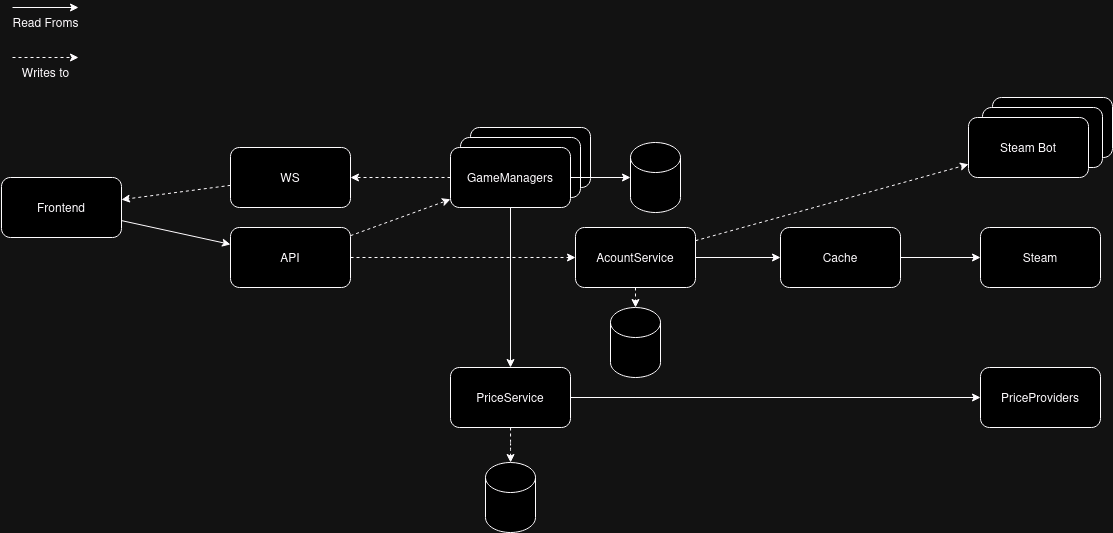

The diagram above was exported from draw.io. Its source (the exported page's mxGraphModel, read from the mxfile embedded in the PNG):
<mxGraphModel dx="3201" dy="1359" grid="1" gridSize="10" guides="1" tooltips="1" connect="1" arrows="1" fold="1" page="1" pageScale="1" pageWidth="827" pageHeight="1169" background="none" math="0" shadow="0">
  <root>
    <mxCell id="WIyWlLk6GJQsqaUBKTNV-0" />
    <mxCell id="WIyWlLk6GJQsqaUBKTNV-1" parent="WIyWlLk6GJQsqaUBKTNV-0" />
    <mxCell id="2T9Z32FSppc7P3TKEaOp-74" value="Steam Bot" style="whiteSpace=wrap;html=1;rounded=1;" vertex="1" parent="WIyWlLk6GJQsqaUBKTNV-1">
      <mxGeometry x="412" y="750" width="120" height="60" as="geometry" />
    </mxCell>
    <mxCell id="2T9Z32FSppc7P3TKEaOp-72" value="Steam Bot" style="whiteSpace=wrap;html=1;rounded=1;" vertex="1" parent="WIyWlLk6GJQsqaUBKTNV-1">
      <mxGeometry x="402" y="760" width="120" height="60" as="geometry" />
    </mxCell>
    <mxCell id="2T9Z32FSppc7P3TKEaOp-30" value="" style="group;rounded=1;" vertex="1" connectable="0" parent="WIyWlLk6GJQsqaUBKTNV-1">
      <mxGeometry x="-580" y="660" width="90" height="80" as="geometry" />
    </mxCell>
    <mxCell id="2T9Z32FSppc7P3TKEaOp-7" style="edgeStyle=orthogonalEdgeStyle;rounded=1;orthogonalLoop=1;jettySize=auto;html=1;movable=1;resizable=1;rotatable=1;deletable=1;editable=1;locked=0;connectable=1;" edge="1" parent="2T9Z32FSppc7P3TKEaOp-30">
      <mxGeometry relative="1" as="geometry">
        <mxPoint x="12" as="sourcePoint" />
        <mxPoint x="78" as="targetPoint" />
      </mxGeometry>
    </mxCell>
    <mxCell id="2T9Z32FSppc7P3TKEaOp-9" value="Read Froms" style="text;html=1;align=center;verticalAlign=middle;resizable=1;points=[];autosize=1;strokeColor=none;fillColor=none;movable=1;rotatable=1;deletable=1;editable=1;locked=0;connectable=1;container=0;rounded=1;" vertex="1" parent="2T9Z32FSppc7P3TKEaOp-30">
      <mxGeometry width="90" height="30" as="geometry" />
    </mxCell>
    <mxCell id="2T9Z32FSppc7P3TKEaOp-10" style="edgeStyle=orthogonalEdgeStyle;rounded=1;orthogonalLoop=1;jettySize=auto;html=1;dashed=1;movable=1;resizable=1;rotatable=1;deletable=1;editable=1;locked=0;connectable=1;" edge="1" parent="2T9Z32FSppc7P3TKEaOp-30">
      <mxGeometry relative="1" as="geometry">
        <mxPoint x="12" y="50" as="sourcePoint" />
        <mxPoint x="78" y="50" as="targetPoint" />
      </mxGeometry>
    </mxCell>
    <mxCell id="2T9Z32FSppc7P3TKEaOp-11" value="Writes to" style="text;html=1;align=center;verticalAlign=middle;resizable=1;points=[];autosize=1;strokeColor=none;fillColor=none;movable=1;rotatable=1;deletable=1;editable=1;locked=0;connectable=1;container=0;rounded=1;" vertex="1" parent="2T9Z32FSppc7P3TKEaOp-30">
      <mxGeometry x="10" y="50" width="70" height="30" as="geometry" />
    </mxCell>
    <mxCell id="2T9Z32FSppc7P3TKEaOp-37" value="PriceProviders" style="whiteSpace=wrap;html=1;rounded=1;" vertex="1" parent="WIyWlLk6GJQsqaUBKTNV-1">
      <mxGeometry x="400" y="1020" width="120" height="60" as="geometry" />
    </mxCell>
    <mxCell id="2T9Z32FSppc7P3TKEaOp-44" style="rounded=1;orthogonalLoop=1;jettySize=auto;html=1;dashed=1;" edge="1" parent="WIyWlLk6GJQsqaUBKTNV-1" source="2T9Z32FSppc7P3TKEaOp-38" target="2T9Z32FSppc7P3TKEaOp-40">
      <mxGeometry relative="1" as="geometry" />
    </mxCell>
    <mxCell id="2T9Z32FSppc7P3TKEaOp-58" style="rounded=1;orthogonalLoop=1;jettySize=auto;html=1;dashed=1;" edge="1" parent="WIyWlLk6GJQsqaUBKTNV-1" source="2T9Z32FSppc7P3TKEaOp-38" target="2T9Z32FSppc7P3TKEaOp-57">
      <mxGeometry relative="1" as="geometry" />
    </mxCell>
    <mxCell id="2T9Z32FSppc7P3TKEaOp-38" value="API" style="whiteSpace=wrap;html=1;rounded=1;" vertex="1" parent="WIyWlLk6GJQsqaUBKTNV-1">
      <mxGeometry x="-350" y="880" width="120" height="60" as="geometry" />
    </mxCell>
    <mxCell id="2T9Z32FSppc7P3TKEaOp-48" style="rounded=1;orthogonalLoop=1;jettySize=auto;html=1;dashed=1;" edge="1" parent="WIyWlLk6GJQsqaUBKTNV-1" source="2T9Z32FSppc7P3TKEaOp-39" target="2T9Z32FSppc7P3TKEaOp-46">
      <mxGeometry relative="1" as="geometry" />
    </mxCell>
    <mxCell id="2T9Z32FSppc7P3TKEaOp-39" value="WS" style="whiteSpace=wrap;html=1;rounded=1;" vertex="1" parent="WIyWlLk6GJQsqaUBKTNV-1">
      <mxGeometry x="-350" y="800" width="120" height="60" as="geometry" />
    </mxCell>
    <mxCell id="2T9Z32FSppc7P3TKEaOp-43" value="" style="group;rounded=1;" vertex="1" connectable="0" parent="WIyWlLk6GJQsqaUBKTNV-1">
      <mxGeometry x="-130" y="780" width="140" height="80" as="geometry" />
    </mxCell>
    <mxCell id="2T9Z32FSppc7P3TKEaOp-42" value="GameManagers" style="whiteSpace=wrap;html=1;rounded=1;" vertex="1" parent="2T9Z32FSppc7P3TKEaOp-43">
      <mxGeometry x="20" width="120" height="60" as="geometry" />
    </mxCell>
    <mxCell id="2T9Z32FSppc7P3TKEaOp-41" value="GameManagers" style="whiteSpace=wrap;html=1;rounded=1;" vertex="1" parent="2T9Z32FSppc7P3TKEaOp-43">
      <mxGeometry x="10" y="10" width="120" height="60" as="geometry" />
    </mxCell>
    <mxCell id="2T9Z32FSppc7P3TKEaOp-40" value="GameManagers" style="whiteSpace=wrap;html=1;rounded=1;" vertex="1" parent="2T9Z32FSppc7P3TKEaOp-43">
      <mxGeometry y="20" width="120" height="60" as="geometry" />
    </mxCell>
    <mxCell id="2T9Z32FSppc7P3TKEaOp-45" style="rounded=1;orthogonalLoop=1;jettySize=auto;html=1;dashed=1;" edge="1" parent="WIyWlLk6GJQsqaUBKTNV-1" source="2T9Z32FSppc7P3TKEaOp-40" target="2T9Z32FSppc7P3TKEaOp-39">
      <mxGeometry relative="1" as="geometry" />
    </mxCell>
    <mxCell id="2T9Z32FSppc7P3TKEaOp-47" style="rounded=1;orthogonalLoop=1;jettySize=auto;html=1;" edge="1" parent="WIyWlLk6GJQsqaUBKTNV-1" source="2T9Z32FSppc7P3TKEaOp-46" target="2T9Z32FSppc7P3TKEaOp-38">
      <mxGeometry relative="1" as="geometry" />
    </mxCell>
    <mxCell id="2T9Z32FSppc7P3TKEaOp-46" value="Frontend" style="rounded=1;whiteSpace=wrap;html=1;" vertex="1" parent="WIyWlLk6GJQsqaUBKTNV-1">
      <mxGeometry x="-579" y="830" width="120" height="60" as="geometry" />
    </mxCell>
    <mxCell id="2T9Z32FSppc7P3TKEaOp-49" value="" style="shape=cylinder3;whiteSpace=wrap;html=1;boundedLbl=1;backgroundOutline=1;size=15;rounded=1;" vertex="1" parent="WIyWlLk6GJQsqaUBKTNV-1">
      <mxGeometry x="-95" y="1115" width="50" height="70" as="geometry" />
    </mxCell>
    <mxCell id="2T9Z32FSppc7P3TKEaOp-53" style="edgeStyle=orthogonalEdgeStyle;rounded=1;orthogonalLoop=1;jettySize=auto;html=1;" edge="1" parent="WIyWlLk6GJQsqaUBKTNV-1" source="2T9Z32FSppc7P3TKEaOp-52" target="2T9Z32FSppc7P3TKEaOp-37">
      <mxGeometry relative="1" as="geometry" />
    </mxCell>
    <mxCell id="2T9Z32FSppc7P3TKEaOp-54" style="edgeStyle=orthogonalEdgeStyle;rounded=1;orthogonalLoop=1;jettySize=auto;html=1;dashed=1;" edge="1" parent="WIyWlLk6GJQsqaUBKTNV-1" source="2T9Z32FSppc7P3TKEaOp-52" target="2T9Z32FSppc7P3TKEaOp-49">
      <mxGeometry relative="1" as="geometry" />
    </mxCell>
    <mxCell id="2T9Z32FSppc7P3TKEaOp-52" value="PriceService" style="whiteSpace=wrap;html=1;rounded=1;" vertex="1" parent="WIyWlLk6GJQsqaUBKTNV-1">
      <mxGeometry x="-130" y="1020" width="120" height="60" as="geometry" />
    </mxCell>
    <mxCell id="2T9Z32FSppc7P3TKEaOp-55" style="edgeStyle=orthogonalEdgeStyle;rounded=1;orthogonalLoop=1;jettySize=auto;html=1;" edge="1" parent="WIyWlLk6GJQsqaUBKTNV-1" source="2T9Z32FSppc7P3TKEaOp-40" target="2T9Z32FSppc7P3TKEaOp-52">
      <mxGeometry relative="1" as="geometry" />
    </mxCell>
    <mxCell id="2T9Z32FSppc7P3TKEaOp-61" style="edgeStyle=orthogonalEdgeStyle;rounded=1;orthogonalLoop=1;jettySize=auto;html=1;" edge="1" parent="WIyWlLk6GJQsqaUBKTNV-1" source="2T9Z32FSppc7P3TKEaOp-57" target="2T9Z32FSppc7P3TKEaOp-60">
      <mxGeometry relative="1" as="geometry" />
    </mxCell>
    <mxCell id="2T9Z32FSppc7P3TKEaOp-64" style="rounded=1;orthogonalLoop=1;jettySize=auto;html=1;dashed=1;" edge="1" parent="WIyWlLk6GJQsqaUBKTNV-1" source="2T9Z32FSppc7P3TKEaOp-57" target="2T9Z32FSppc7P3TKEaOp-63">
      <mxGeometry relative="1" as="geometry" />
    </mxCell>
    <mxCell id="2T9Z32FSppc7P3TKEaOp-75" style="rounded=1;orthogonalLoop=1;jettySize=auto;html=1;dashed=1;" edge="1" parent="WIyWlLk6GJQsqaUBKTNV-1" source="2T9Z32FSppc7P3TKEaOp-57" target="2T9Z32FSppc7P3TKEaOp-65">
      <mxGeometry relative="1" as="geometry" />
    </mxCell>
    <mxCell id="2T9Z32FSppc7P3TKEaOp-57" value="AcountService" style="whiteSpace=wrap;html=1;rounded=1;" vertex="1" parent="WIyWlLk6GJQsqaUBKTNV-1">
      <mxGeometry x="-5" y="880" width="120" height="60" as="geometry" />
    </mxCell>
    <mxCell id="2T9Z32FSppc7P3TKEaOp-59" value="Steam" style="whiteSpace=wrap;html=1;rounded=1;" vertex="1" parent="WIyWlLk6GJQsqaUBKTNV-1">
      <mxGeometry x="400" y="880" width="120" height="60" as="geometry" />
    </mxCell>
    <mxCell id="2T9Z32FSppc7P3TKEaOp-62" style="edgeStyle=orthogonalEdgeStyle;rounded=1;orthogonalLoop=1;jettySize=auto;html=1;" edge="1" parent="WIyWlLk6GJQsqaUBKTNV-1" source="2T9Z32FSppc7P3TKEaOp-60" target="2T9Z32FSppc7P3TKEaOp-59">
      <mxGeometry relative="1" as="geometry" />
    </mxCell>
    <mxCell id="2T9Z32FSppc7P3TKEaOp-60" value="&lt;div&gt;Cache&lt;/div&gt;" style="whiteSpace=wrap;html=1;rounded=1;" vertex="1" parent="WIyWlLk6GJQsqaUBKTNV-1">
      <mxGeometry x="200" y="880" width="120" height="60" as="geometry" />
    </mxCell>
    <mxCell id="2T9Z32FSppc7P3TKEaOp-63" value="" style="shape=cylinder3;whiteSpace=wrap;html=1;boundedLbl=1;backgroundOutline=1;size=15;rounded=1;" vertex="1" parent="WIyWlLk6GJQsqaUBKTNV-1">
      <mxGeometry x="30" y="960" width="50" height="70" as="geometry" />
    </mxCell>
    <mxCell id="2T9Z32FSppc7P3TKEaOp-65" value="Steam Bot" style="whiteSpace=wrap;html=1;rounded=1;" vertex="1" parent="WIyWlLk6GJQsqaUBKTNV-1">
      <mxGeometry x="388" y="770" width="120" height="60" as="geometry" />
    </mxCell>
    <mxCell id="2T9Z32FSppc7P3TKEaOp-85" value="" style="shape=cylinder3;whiteSpace=wrap;html=1;boundedLbl=1;backgroundOutline=1;size=15;rounded=1;" vertex="1" parent="WIyWlLk6GJQsqaUBKTNV-1">
      <mxGeometry x="50" y="795" width="50" height="70" as="geometry" />
    </mxCell>
    <mxCell id="2T9Z32FSppc7P3TKEaOp-86" style="edgeStyle=orthogonalEdgeStyle;rounded=1;orthogonalLoop=1;jettySize=auto;html=1;" edge="1" parent="WIyWlLk6GJQsqaUBKTNV-1" source="2T9Z32FSppc7P3TKEaOp-40" target="2T9Z32FSppc7P3TKEaOp-85">
      <mxGeometry relative="1" as="geometry" />
    </mxCell>
  </root>
</mxGraphModel>